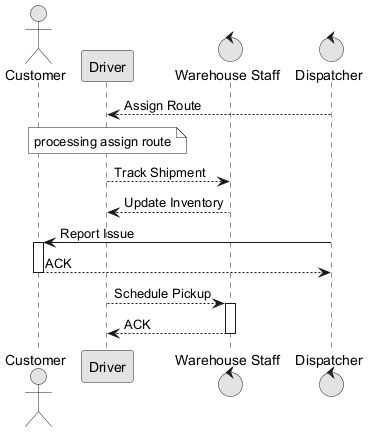

The diagram above was rendered by PlantUML. Its source (embedded in the PNG):
@startuml
skinparam monochrome true
actor "Customer" as C
participant "Driver" as D
control "Warehouse Staff" as WS
control "Dispatcher" as D2
D2 --> D : Assign Route
note over D : processing assign route
D --> WS : Track Shipment
WS --> D : Update Inventory
D2 -> C : Report Issue
activate C
C --> D2 : ACK
deactivate C
D --> WS : Schedule Pickup
activate WS
WS --> D : ACK
deactivate WS
@enduml